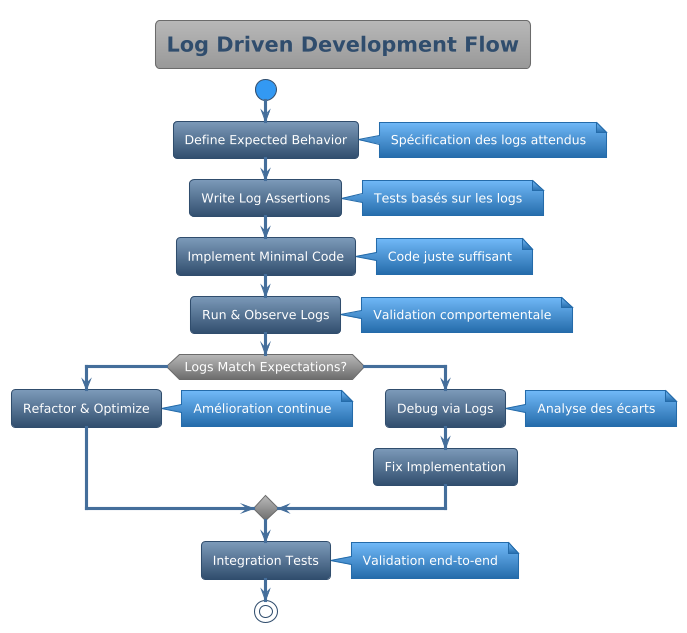

The diagram above was rendered by PlantUML. Its source (embedded in the PNG):
@startuml



skinparam backgroundColor transparent
skinparam useBetaStyle false






<style>
  root {
    BackgroundColor transparent
    FontColor #ffffff
    HyperLinkColor #fd7e14
    LineColor #304d6d
    LineThickness 1
    Margin 10
    Padding 6
    Shadowing 0.0
  }
  node {
   Padding 15
   roundcorner 20
   BackgroundColor #446e9b-#304d6d
  }
  caption {
    LineThickness 0
  }
  footer {
    LineThickness 0
  }
  groupHeader {
    BackgroundColor #999999
    FontColor #3399f3
    FontStyle bold
  }
  header {
    LineThickness 0
  }
  referenceHeader {
    BackgroundColor transparent
    FontColor #333333
    FontStyle bold
  }
  separator {
    BackgroundColor #ffffff
    FontColor transparent
    FontStyle bold
  }
  title {
	FontSize 20
	BorderRoundCorner            8
	BorderThickness 	         1
	BackgroundColor  #b8b8b8-#999999
	FontColor #446e9b
	BorderColor #999999
  }
  nwdiagDiagram {
	network {
			FontColor #ffffff
	BorderColor #304d6d
	BackgroundColor #7c9ab9-#304d6d    
		LineColor #446e9b
		LineThickness 1.0
		FontColor #304d6d
	}
	server {
			FontColor #ffffff
	BorderColor #304d6d
	BackgroundColor #7c9ab9-#304d6d
	}
	arrow {
		FontColor #304d6d
		LineColor #304d6d
	}
	group {
		BackGroundColor #eeeeee
		LineColor #a7a7a7
		LineThickness 2.0
		Margin 5
		Padding 5
	}
  }
  ganttDiagram {
	task {
			FontColor #ffffff
	BorderColor #304d6d
	BackgroundColor #7c9ab9-#304d6d
		LineColor #446e9b
		Margin 10
		Padding 6
	}
	note {
		FontColor #ffffff
		LineColor #246baa
		BackGroundColor #3399f3
	}
	separator {
		LineColor #999999
		BackGroundColor #999999-#6b6b6b
		FontColor #ffffff
	}
	milestone {
		FontColor #3399f3
		FontSize 16
		FontStyle italic
		BackGroundColor #999999
		LineColor #6b6b6b
	}
	timeline {
		BackgroundColor #999999
		FontColor #ffffff
	}
	closed {
		BackgroundColor #945200
		FontColor #ffffff
	}
  }
</style>
skinparam defaultFontName       "Verdana"
skinparam defaultFontSize       12
skinparam dpi                   100
skinparam shadowing             false
skinparam roundcorner           8
skinparam ParticipantPadding    40
skinparam BoxPadding            40
skinparam Padding               5
skinparam ArrowColor            #333333
skinparam stereotype {
    CBackgroundColor #b8b8b8
    CBorderColor #6b6b6b
    ABackgroundColor #4cbc5c
    ABorderColor #32a243
    IBackgroundColor #dc4e4d
    IBorderColor #900100
    EBackgroundColor #e19e4d
    EBorderColor #945200
    NBackgroundColor #70b8f7
    NBorderColor #246baa
}
skinparam title {
	FontColor	                 #304d6d
	BorderColor	                 #6b6b6b
	FontSize	    	         20
	BorderRoundCorner            8
	BorderThickness 	         1
	BackgroundColor              #b8b8b8-#999999
}

skinparam legend {
	BackgroundColor #999999
	BorderColor #6b6b6b
	FontColor #eeeeee
}

skinparam swimlane {
	BorderColor #3399f3
	BorderThickness 2
	TitleBackgroundColor  #b8b8b8-#999999
	TitleFontColor #304d6d
}


skinparam activity {
		FontColor #ffffff
	BorderColor #304d6d
	BackgroundColor #7c9ab9-#304d6d
	BarColor #3cb521
	StartColor #3399f3
	EndColor #3399f3
	DiamondBackgroundColor #b8b8b8-#6b6b6b
  	DiamondBorderColor #6b6b6b
  	DiamondFontColor #ffffff
}


skinparam participant {
		FontColor #ffffff
	BorderColor #304d6d
	BackgroundColor #7c9ab9-#304d6d
	ParticipantBorderThickness 2
}


skinparam actor {
		FontColor #ffffff
	BorderColor #304d6d
	BackgroundColor #7c9ab9-#304d6d
}


skinparam arrow {
	Thickness 3
	Color #446e9b
	FontColor #ffffff
}


skinparam sequence {
	BorderColor #446e9b
	TitleFontColor #446e9b
	BackgroundColor transparent
	StartColor #446e9b
	EndColor #446e9b
	BoxBackgroundColor transparent
	BoxBorderColor #333333
	BoxFontColor #333333
	DelayFontColor #333333
	LifeLineBorderColor #999999
	LifeLineBorderThickness 2
	LifeLineBackgroundColor #6b6b6b-#6b6b6b
	GroupBorderColor #333333
	GroupFontColor #333333
	GroupHeaderFontColor #3399f3
	GroupBackgroundColor #6b6b6b-#6b6b6b
	GroupHeaderBackgroundColor transparent
	DividerBackgroundColor #707070-#242424
    DividerBorderColor #333333
    DividerBorderThickness 2
    DividerFontColor #eeeeee
	ReferenceBackgroundColor transparent
	ReferenceBorderColor #333333
	ReferenceFontColor #333333
	ReferenceHeaderFontColor #3399f3
	ReferenceHeaderBackgroundColor #6b6b6b-#6b6b6b
	StereotypeFontColor #ffffff
}


skinparam partition {
	BorderColor #446e9b
	FontColor #446e9b
	BackgroundColor transparent
}


skinparam collections {
		FontColor #ffffff
	BorderColor #304d6d
	BackgroundColor #7c9ab9-#304d6d
}


skinparam control {
		FontColor #ffffff
	BorderColor #304d6d
	BackgroundColor #7c9ab9-#304d6d
}


skinparam entity {
		FontColor #ffffff
	BorderColor #304d6d
	BackgroundColor #7c9ab9-#304d6d
}


skinparam boundary {
		FontColor #ffffff
	BorderColor #304d6d
	BackgroundColor #7c9ab9-#304d6d
}


skinparam agent {
	BackgroundColor #d47500
	BorderColor #e19e4d
	FontColor #333333
}


skinparam note {
	BorderThickness 1
	BackgroundColor #70b8f7-#246baa
	BorderColor #246baa
	FontColor #ffffff
}


skinparam artifact {
	BackgroundColor #333333
	BorderColor #242424
	FontColor #eeeeee
}


skinparam component {
		FontColor #ffffff
	BorderColor #304d6d
	BackgroundColor #7c9ab9-#304d6d
}


skinparam interface {
	BackgroundColor  #900100
	BorderColor  #cd0200
	FontColor #333333
}


skinparam storage {
	BackgroundColor #d47500
  	BorderColor #945200
	FontColor #ffffff
}


skinparam node {
	BackgroundColor  #999999
	BorderColor #eeeeee
	FontColor #eeeeee
}


skinparam cloud {
	BackgroundColor #F2FCFE-#eeeeee
	BorderColor #F2FCFE
	FontColor #333333
}


skinparam database {
		FontColor #ffffff
	BorderColor #304d6d
	BackgroundColor #7c9ab9-#304d6d
}


skinparam class {
		FontColor #ffffff
	BorderColor #304d6d
	BackgroundColor #7c9ab9-#304d6d
	FontColor #ffffff
	HeaderBackgroundColor #7c9ab9-#446e9b
	StereotypeFontColor #eeeeee
	BorderThickness 1
	AttributeFontColor #eeeeee
	AttributeFontSize 11
}


skinparam object {
		FontColor #ffffff
	BorderColor #304d6d
	BackgroundColor #7c9ab9-#304d6d
	StereotypeFontColor #333333
	BorderThickness 1
	AttributeFontColor #ffffff
	AttributeFontSize 11
}


skinparam usecase {
		FontColor #ffffff
	BorderColor #304d6d
	BackgroundColor #7c9ab9-#304d6d
	BorderThickness 2
	StereotypeFontColor #446e9b
}


skinparam rectangle {
		FontColor #ffffff
	BorderColor #304d6d
	BackgroundColor #7c9ab9-#304d6d
	BackgroundColor #b8b8b8-#6b6b6b
	BorderThickness 2
	StereotypeFontColor #446e9b
}


skinparam package {
	BackgroundColor #b8b8b8-#6b6b6b
  	BorderColor #446e9b
	FontColor #446e9b
	BorderThickness 2
}


skinparam folder {
	BackgroundColor #b8b8b8-#6b6b6b
  	BorderColor #d47500
	FontColor #d47500
	BorderThickness 2
}


skinparam frame {
	BackgroundColor #b8b8b8-#6b6b6b
  	BorderColor #3399f3
	FontColor #3399f3
	BorderThickness 2
}


skinparam state {
		FontColor #ffffff
	BorderColor #304d6d
	BackgroundColor #7c9ab9-#304d6d
	StartColor #3399f3
	EndColor #3399f3
	AttributeFontColor #ffffff
	AttributeFontSize 11
}


skinparam queue {
		FontColor #ffffff
	BorderColor #304d6d
	BackgroundColor #7c9ab9-#304d6d
}


skinparam card {
	BackgroundColor #70b8f7-#246baa
	BorderColor #246baa
	FontColor #ffffff
}


skinparam file {
	BackgroundColor #6b6b6b-#6b6b6b
	BorderColor #eeeeee
	FontColor #eeeeee
}


skinparam stack {
		FontColor #ffffff
	BorderColor #304d6d
	BackgroundColor #7c9ab9-#304d6d
}

title Log Driven Development Flow

start

:Define Expected Behavior;
note right: Spécification des logs attendus

:Write Log Assertions;
note right: Tests basés sur les logs

:Implement Minimal Code;
note right: Code juste suffisant

:Run & Observe Logs;
note right: Validation comportementale

if (Logs Match Expectations?) then (yes)
  :Refactor & Optimize;
  note right: Amélioration continue
else (no)
  :Debug via Logs;
  note right: Analyse des écarts
  :Fix Implementation;
endif

:Integration Tests;
note right: Validation end-to-end

stop

@enduml